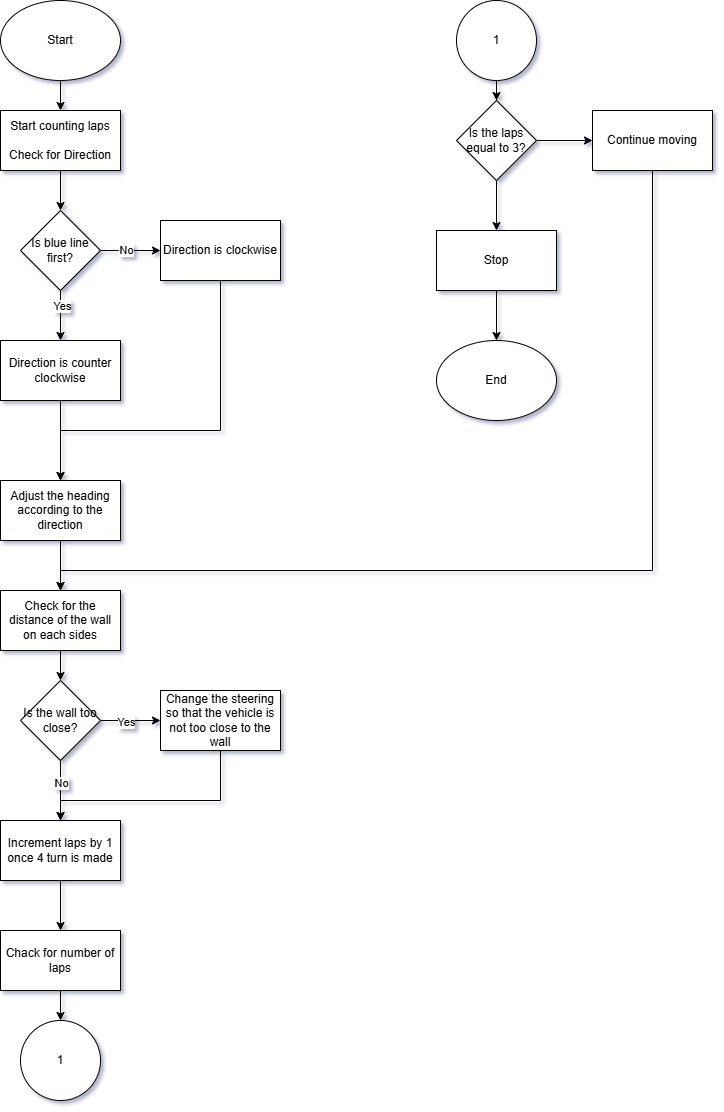

The diagram above was exported from draw.io. Its source (the exported page's mxGraphModel, read from the mxfile embedded in the PNG):
<mxGraphModel dx="1750" dy="870" grid="1" gridSize="10" guides="1" tooltips="1" connect="1" arrows="1" fold="1" page="1" pageScale="1" pageWidth="827" pageHeight="1169" math="0" shadow="0">
  <root>
    <mxCell id="WIyWlLk6GJQsqaUBKTNV-0" />
    <mxCell id="WIyWlLk6GJQsqaUBKTNV-1" parent="WIyWlLk6GJQsqaUBKTNV-0" />
    <mxCell id="KpSfu-eDkaDvxDXwp9ri-2" value="" style="edgeStyle=orthogonalEdgeStyle;rounded=0;orthogonalLoop=1;jettySize=auto;html=1;" parent="WIyWlLk6GJQsqaUBKTNV-1" source="KpSfu-eDkaDvxDXwp9ri-0" target="KpSfu-eDkaDvxDXwp9ri-1" edge="1">
      <mxGeometry relative="1" as="geometry" />
    </mxCell>
    <mxCell id="KpSfu-eDkaDvxDXwp9ri-0" value="Start" style="ellipse;whiteSpace=wrap;html=1;" parent="WIyWlLk6GJQsqaUBKTNV-1" vertex="1">
      <mxGeometry x="74" y="50" width="120" height="80" as="geometry" />
    </mxCell>
    <mxCell id="KpSfu-eDkaDvxDXwp9ri-6" value="" style="edgeStyle=orthogonalEdgeStyle;rounded=0;orthogonalLoop=1;jettySize=auto;html=1;" parent="WIyWlLk6GJQsqaUBKTNV-1" source="KpSfu-eDkaDvxDXwp9ri-1" target="KpSfu-eDkaDvxDXwp9ri-5" edge="1">
      <mxGeometry relative="1" as="geometry" />
    </mxCell>
    <mxCell id="KpSfu-eDkaDvxDXwp9ri-1" value="Start counting laps&lt;div&gt;&lt;br&gt;&lt;/div&gt;&lt;div&gt;Check for Direction&lt;/div&gt;" style="whiteSpace=wrap;html=1;" parent="WIyWlLk6GJQsqaUBKTNV-1" vertex="1">
      <mxGeometry x="74" y="160" width="120" height="60" as="geometry" />
    </mxCell>
    <mxCell id="KpSfu-eDkaDvxDXwp9ri-8" value="" style="edgeStyle=orthogonalEdgeStyle;rounded=0;orthogonalLoop=1;jettySize=auto;html=1;" parent="WIyWlLk6GJQsqaUBKTNV-1" source="KpSfu-eDkaDvxDXwp9ri-5" target="KpSfu-eDkaDvxDXwp9ri-7" edge="1">
      <mxGeometry relative="1" as="geometry" />
    </mxCell>
    <mxCell id="KpSfu-eDkaDvxDXwp9ri-9" value="Yes" style="edgeLabel;html=1;align=center;verticalAlign=middle;resizable=0;points=[];" parent="KpSfu-eDkaDvxDXwp9ri-8" vertex="1" connectable="0">
      <mxGeometry x="-0.368" y="1" relative="1" as="geometry">
        <mxPoint as="offset" />
      </mxGeometry>
    </mxCell>
    <mxCell id="KpSfu-eDkaDvxDXwp9ri-11" value="" style="edgeStyle=orthogonalEdgeStyle;rounded=0;orthogonalLoop=1;jettySize=auto;html=1;" parent="WIyWlLk6GJQsqaUBKTNV-1" source="KpSfu-eDkaDvxDXwp9ri-5" target="KpSfu-eDkaDvxDXwp9ri-10" edge="1">
      <mxGeometry relative="1" as="geometry" />
    </mxCell>
    <mxCell id="KpSfu-eDkaDvxDXwp9ri-12" value="No" style="edgeLabel;html=1;align=center;verticalAlign=middle;resizable=0;points=[];" parent="KpSfu-eDkaDvxDXwp9ri-11" vertex="1" connectable="0">
      <mxGeometry x="-0.14" y="1" relative="1" as="geometry">
        <mxPoint as="offset" />
      </mxGeometry>
    </mxCell>
    <mxCell id="KpSfu-eDkaDvxDXwp9ri-5" value="Is blue line first?" style="rhombus;whiteSpace=wrap;html=1;" parent="WIyWlLk6GJQsqaUBKTNV-1" vertex="1">
      <mxGeometry x="94" y="260" width="80" height="80" as="geometry" />
    </mxCell>
    <mxCell id="KpSfu-eDkaDvxDXwp9ri-14" value="" style="edgeStyle=orthogonalEdgeStyle;rounded=0;orthogonalLoop=1;jettySize=auto;html=1;" parent="WIyWlLk6GJQsqaUBKTNV-1" source="KpSfu-eDkaDvxDXwp9ri-7" target="KpSfu-eDkaDvxDXwp9ri-13" edge="1">
      <mxGeometry relative="1" as="geometry" />
    </mxCell>
    <mxCell id="KpSfu-eDkaDvxDXwp9ri-7" value="Direction is counter clockwise" style="whiteSpace=wrap;html=1;" parent="WIyWlLk6GJQsqaUBKTNV-1" vertex="1">
      <mxGeometry x="74" y="390" width="120" height="60" as="geometry" />
    </mxCell>
    <mxCell id="KpSfu-eDkaDvxDXwp9ri-15" style="edgeStyle=orthogonalEdgeStyle;rounded=0;orthogonalLoop=1;jettySize=auto;html=1;exitX=0.5;exitY=1;exitDx=0;exitDy=0;entryX=0.5;entryY=0;entryDx=0;entryDy=0;" parent="WIyWlLk6GJQsqaUBKTNV-1" source="KpSfu-eDkaDvxDXwp9ri-10" target="KpSfu-eDkaDvxDXwp9ri-13" edge="1">
      <mxGeometry relative="1" as="geometry">
        <Array as="points">
          <mxPoint x="294" y="480" />
          <mxPoint x="134" y="480" />
        </Array>
      </mxGeometry>
    </mxCell>
    <mxCell id="KpSfu-eDkaDvxDXwp9ri-10" value="Direction is clockwise" style="whiteSpace=wrap;html=1;" parent="WIyWlLk6GJQsqaUBKTNV-1" vertex="1">
      <mxGeometry x="234" y="270" width="120" height="60" as="geometry" />
    </mxCell>
    <mxCell id="KpSfu-eDkaDvxDXwp9ri-21" value="" style="edgeStyle=orthogonalEdgeStyle;rounded=0;orthogonalLoop=1;jettySize=auto;html=1;" parent="WIyWlLk6GJQsqaUBKTNV-1" source="KpSfu-eDkaDvxDXwp9ri-13" target="KpSfu-eDkaDvxDXwp9ri-20" edge="1">
      <mxGeometry relative="1" as="geometry" />
    </mxCell>
    <mxCell id="KpSfu-eDkaDvxDXwp9ri-13" value="Adjust the heading according to the direction" style="whiteSpace=wrap;html=1;" parent="WIyWlLk6GJQsqaUBKTNV-1" vertex="1">
      <mxGeometry x="74" y="530" width="120" height="60" as="geometry" />
    </mxCell>
    <mxCell id="KpSfu-eDkaDvxDXwp9ri-32" value="" style="edgeStyle=orthogonalEdgeStyle;rounded=0;orthogonalLoop=1;jettySize=auto;html=1;" parent="WIyWlLk6GJQsqaUBKTNV-1" source="KpSfu-eDkaDvxDXwp9ri-18" target="KpSfu-eDkaDvxDXwp9ri-31" edge="1">
      <mxGeometry relative="1" as="geometry" />
    </mxCell>
    <mxCell id="KpSfu-eDkaDvxDXwp9ri-18" value="Increment laps by 1 once 4 turn is made" style="whiteSpace=wrap;html=1;" parent="WIyWlLk6GJQsqaUBKTNV-1" vertex="1">
      <mxGeometry x="74" y="870" width="120" height="60" as="geometry" />
    </mxCell>
    <mxCell id="KpSfu-eDkaDvxDXwp9ri-23" value="" style="edgeStyle=orthogonalEdgeStyle;rounded=0;orthogonalLoop=1;jettySize=auto;html=1;" parent="WIyWlLk6GJQsqaUBKTNV-1" source="KpSfu-eDkaDvxDXwp9ri-20" target="KpSfu-eDkaDvxDXwp9ri-22" edge="1">
      <mxGeometry relative="1" as="geometry" />
    </mxCell>
    <mxCell id="KpSfu-eDkaDvxDXwp9ri-20" value="Check for the distance of the wall on each sides" style="whiteSpace=wrap;html=1;" parent="WIyWlLk6GJQsqaUBKTNV-1" vertex="1">
      <mxGeometry x="74" y="640" width="120" height="60" as="geometry" />
    </mxCell>
    <mxCell id="KpSfu-eDkaDvxDXwp9ri-25" value="" style="edgeStyle=orthogonalEdgeStyle;rounded=0;orthogonalLoop=1;jettySize=auto;html=1;" parent="WIyWlLk6GJQsqaUBKTNV-1" source="KpSfu-eDkaDvxDXwp9ri-22" target="KpSfu-eDkaDvxDXwp9ri-24" edge="1">
      <mxGeometry relative="1" as="geometry" />
    </mxCell>
    <mxCell id="KpSfu-eDkaDvxDXwp9ri-26" value="Yes" style="edgeLabel;html=1;align=center;verticalAlign=middle;resizable=0;points=[];" parent="KpSfu-eDkaDvxDXwp9ri-25" vertex="1" connectable="0">
      <mxGeometry x="-0.14" y="-1" relative="1" as="geometry">
        <mxPoint as="offset" />
      </mxGeometry>
    </mxCell>
    <mxCell id="KpSfu-eDkaDvxDXwp9ri-27" style="edgeStyle=orthogonalEdgeStyle;rounded=0;orthogonalLoop=1;jettySize=auto;html=1;entryX=0.5;entryY=0;entryDx=0;entryDy=0;" parent="WIyWlLk6GJQsqaUBKTNV-1" source="KpSfu-eDkaDvxDXwp9ri-22" target="KpSfu-eDkaDvxDXwp9ri-18" edge="1">
      <mxGeometry relative="1" as="geometry" />
    </mxCell>
    <mxCell id="KpSfu-eDkaDvxDXwp9ri-28" value="No" style="edgeLabel;html=1;align=center;verticalAlign=middle;resizable=0;points=[];" parent="KpSfu-eDkaDvxDXwp9ri-27" vertex="1" connectable="0">
      <mxGeometry x="-0.2914" relative="1" as="geometry">
        <mxPoint as="offset" />
      </mxGeometry>
    </mxCell>
    <mxCell id="KpSfu-eDkaDvxDXwp9ri-22" value="Is the wall too close?" style="rhombus;whiteSpace=wrap;html=1;" parent="WIyWlLk6GJQsqaUBKTNV-1" vertex="1">
      <mxGeometry x="94" y="730" width="80" height="80" as="geometry" />
    </mxCell>
    <mxCell id="LSzHQoo07XPiv5fncnlA-0" style="edgeStyle=orthogonalEdgeStyle;rounded=0;orthogonalLoop=1;jettySize=auto;html=1;exitX=0.5;exitY=1;exitDx=0;exitDy=0;entryX=0.5;entryY=0;entryDx=0;entryDy=0;" parent="WIyWlLk6GJQsqaUBKTNV-1" source="KpSfu-eDkaDvxDXwp9ri-24" target="KpSfu-eDkaDvxDXwp9ri-18" edge="1">
      <mxGeometry relative="1" as="geometry">
        <Array as="points">
          <mxPoint x="294" y="850" />
          <mxPoint x="134" y="850" />
        </Array>
      </mxGeometry>
    </mxCell>
    <mxCell id="KpSfu-eDkaDvxDXwp9ri-24" value="Change the steering so that the vehicle is not too close to the wall" style="whiteSpace=wrap;html=1;" parent="WIyWlLk6GJQsqaUBKTNV-1" vertex="1">
      <mxGeometry x="234" y="740" width="120" height="60" as="geometry" />
    </mxCell>
    <mxCell id="XDS_FB3X4F-U6hlh-o0s-3" style="edgeStyle=orthogonalEdgeStyle;rounded=0;orthogonalLoop=1;jettySize=auto;html=1;exitX=0.5;exitY=1;exitDx=0;exitDy=0;entryX=0.5;entryY=0;entryDx=0;entryDy=0;" edge="1" parent="WIyWlLk6GJQsqaUBKTNV-1" source="KpSfu-eDkaDvxDXwp9ri-31" target="XDS_FB3X4F-U6hlh-o0s-2">
      <mxGeometry relative="1" as="geometry" />
    </mxCell>
    <mxCell id="KpSfu-eDkaDvxDXwp9ri-31" value="Chack for number of laps" style="whiteSpace=wrap;html=1;" parent="WIyWlLk6GJQsqaUBKTNV-1" vertex="1">
      <mxGeometry x="74" y="980" width="120" height="60" as="geometry" />
    </mxCell>
    <mxCell id="KpSfu-eDkaDvxDXwp9ri-43" style="edgeStyle=orthogonalEdgeStyle;rounded=0;orthogonalLoop=1;jettySize=auto;html=1;exitX=1;exitY=0.5;exitDx=0;exitDy=0;entryX=0;entryY=0.5;entryDx=0;entryDy=0;" parent="WIyWlLk6GJQsqaUBKTNV-1" source="KpSfu-eDkaDvxDXwp9ri-40" target="KpSfu-eDkaDvxDXwp9ri-42" edge="1">
      <mxGeometry relative="1" as="geometry" />
    </mxCell>
    <mxCell id="KpSfu-eDkaDvxDXwp9ri-45" value="" style="edgeStyle=orthogonalEdgeStyle;rounded=0;orthogonalLoop=1;jettySize=auto;html=1;" parent="WIyWlLk6GJQsqaUBKTNV-1" source="KpSfu-eDkaDvxDXwp9ri-40" target="KpSfu-eDkaDvxDXwp9ri-44" edge="1">
      <mxGeometry relative="1" as="geometry" />
    </mxCell>
    <mxCell id="KpSfu-eDkaDvxDXwp9ri-40" value="Is the laps equal to 3?" style="rhombus;whiteSpace=wrap;html=1;" parent="WIyWlLk6GJQsqaUBKTNV-1" vertex="1">
      <mxGeometry x="530" y="150" width="80" height="80" as="geometry" />
    </mxCell>
    <mxCell id="XDS_FB3X4F-U6hlh-o0s-1" style="edgeStyle=orthogonalEdgeStyle;rounded=0;orthogonalLoop=1;jettySize=auto;html=1;entryX=0.5;entryY=0;entryDx=0;entryDy=0;" edge="1" parent="WIyWlLk6GJQsqaUBKTNV-1" source="KpSfu-eDkaDvxDXwp9ri-42" target="KpSfu-eDkaDvxDXwp9ri-20">
      <mxGeometry relative="1" as="geometry">
        <Array as="points">
          <mxPoint x="726" y="620" />
          <mxPoint x="134" y="620" />
        </Array>
      </mxGeometry>
    </mxCell>
    <mxCell id="KpSfu-eDkaDvxDXwp9ri-42" value="Continue moving" style="rounded=0;whiteSpace=wrap;html=1;" parent="WIyWlLk6GJQsqaUBKTNV-1" vertex="1">
      <mxGeometry x="666" y="160" width="120" height="60" as="geometry" />
    </mxCell>
    <mxCell id="KpSfu-eDkaDvxDXwp9ri-47" style="edgeStyle=orthogonalEdgeStyle;rounded=0;orthogonalLoop=1;jettySize=auto;html=1;exitX=0.5;exitY=1;exitDx=0;exitDy=0;entryX=0.5;entryY=0;entryDx=0;entryDy=0;" parent="WIyWlLk6GJQsqaUBKTNV-1" source="KpSfu-eDkaDvxDXwp9ri-44" target="KpSfu-eDkaDvxDXwp9ri-46" edge="1">
      <mxGeometry relative="1" as="geometry" />
    </mxCell>
    <mxCell id="KpSfu-eDkaDvxDXwp9ri-44" value="Stop" style="whiteSpace=wrap;html=1;" parent="WIyWlLk6GJQsqaUBKTNV-1" vertex="1">
      <mxGeometry x="510" y="280" width="120" height="60" as="geometry" />
    </mxCell>
    <mxCell id="KpSfu-eDkaDvxDXwp9ri-46" value="End" style="ellipse;whiteSpace=wrap;html=1;" parent="WIyWlLk6GJQsqaUBKTNV-1" vertex="1">
      <mxGeometry x="510" y="390" width="120" height="80" as="geometry" />
    </mxCell>
    <mxCell id="XDS_FB3X4F-U6hlh-o0s-2" value="1" style="ellipse;whiteSpace=wrap;html=1;aspect=fixed;" vertex="1" parent="WIyWlLk6GJQsqaUBKTNV-1">
      <mxGeometry x="94" y="1070" width="80" height="80" as="geometry" />
    </mxCell>
    <mxCell id="XDS_FB3X4F-U6hlh-o0s-6" value="" style="edgeStyle=orthogonalEdgeStyle;rounded=0;orthogonalLoop=1;jettySize=auto;html=1;" edge="1" parent="WIyWlLk6GJQsqaUBKTNV-1" source="XDS_FB3X4F-U6hlh-o0s-4" target="KpSfu-eDkaDvxDXwp9ri-40">
      <mxGeometry relative="1" as="geometry" />
    </mxCell>
    <mxCell id="XDS_FB3X4F-U6hlh-o0s-4" value="1" style="ellipse;whiteSpace=wrap;html=1;" vertex="1" parent="WIyWlLk6GJQsqaUBKTNV-1">
      <mxGeometry x="530" y="50" width="80" height="80" as="geometry" />
    </mxCell>
  </root>
</mxGraphModel>